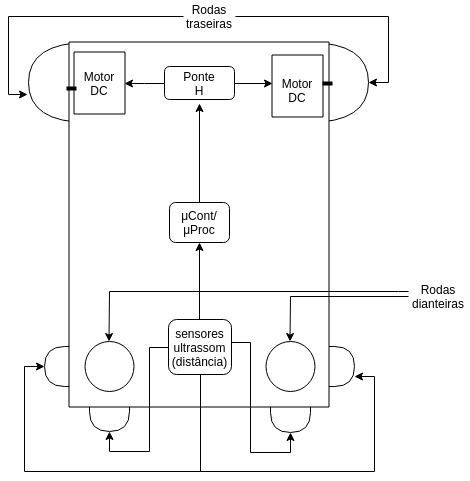

The diagram above was exported from draw.io. Its source (the exported page's mxGraphModel, read from the mxfile embedded in the PNG):
<mxGraphModel dx="882" dy="429" grid="1" gridSize="10" guides="1" tooltips="1" connect="1" arrows="1" fold="1" page="1" pageScale="1" pageWidth="850" pageHeight="1100" background="#ffffff" math="0" shadow="0">
  <root>
    <mxCell id="0" />
    <mxCell id="1" parent="0" />
    <mxCell id="2" value="" style="shape=delay;whiteSpace=wrap;html=1;" vertex="1" parent="1">
      <mxGeometry x="446" y="345" width="80" height="40" as="geometry" />
    </mxCell>
    <mxCell id="3" value="" style="shape=delay;whiteSpace=wrap;html=1;rotation=-180;" vertex="1" parent="1">
      <mxGeometry x="216" y="345" width="80" height="40" as="geometry" />
    </mxCell>
    <mxCell id="4" value="" style="shape=delay;whiteSpace=wrap;html=1;rotation=90;" vertex="1" parent="1">
      <mxGeometry x="422" y="371" width="80" height="40" as="geometry" />
    </mxCell>
    <mxCell id="5" value="" style="shape=delay;whiteSpace=wrap;html=1;rotation=90;" vertex="1" parent="1">
      <mxGeometry x="241" y="370" width="80" height="40" as="geometry" />
    </mxCell>
    <mxCell id="6" value="" style="shape=xor;whiteSpace=wrap;html=1;rotation=-180;" vertex="1" parent="1">
      <mxGeometry x="200" y="41" width="60" height="80" as="geometry" />
    </mxCell>
    <mxCell id="7" value="" style="shape=xor;whiteSpace=wrap;html=1;rotation=0;" vertex="1" parent="1">
      <mxGeometry x="480" y="41" width="60" height="80" as="geometry" />
    </mxCell>
    <mxCell id="8" value="" style="whiteSpace=wrap;html=1;rotation=90;" vertex="1" parent="1">
      <mxGeometry x="188" y="93" width="365" height="260" as="geometry" />
    </mxCell>
    <mxCell id="9" value="" style="ellipse;whiteSpace=wrap;html=1;" vertex="1" parent="1">
      <mxGeometry x="256" y="340" width="49" height="50" as="geometry" />
    </mxCell>
    <mxCell id="10" style="edgeStyle=orthogonalEdgeStyle;rounded=0;html=1;entryX=1;entryY=0.5;entryPerimeter=0;jettySize=auto;orthogonalLoop=1;" edge="1" source="12" target="7" parent="1">
      <mxGeometry x="407" y="15" as="geometry" />
    </mxCell>
    <mxCell id="11" style="edgeStyle=orthogonalEdgeStyle;rounded=0;html=1;entryX=1.017;entryY=0.35;entryPerimeter=0;jettySize=auto;orthogonalLoop=1;" edge="1" source="12" target="6" parent="1">
      <mxGeometry x="180" y="15" as="geometry" />
    </mxCell>
    <mxCell id="12" value="Rodas traseiras" style="text;html=1;strokeColor=none;fillColor=none;align=center;verticalAlign=middle;whiteSpace=wrap;" vertex="1" parent="1">
      <mxGeometry x="355" width="52" height="30" as="geometry" />
    </mxCell>
    <mxCell id="13" style="edgeStyle=orthogonalEdgeStyle;rounded=0;html=1;jettySize=auto;orthogonalLoop=1;" edge="1" source="15" target="16" parent="1">
      <mxGeometry x="461.5" y="295" as="geometry" />
    </mxCell>
    <mxCell id="14" style="edgeStyle=orthogonalEdgeStyle;rounded=0;html=1;jettySize=auto;orthogonalLoop=1;" edge="1" source="15" target="9" parent="1">
      <mxGeometry x="280.5" y="290" as="geometry">
        <Array as="points">
          <mxPoint x="570" y="290" />
          <mxPoint x="281" y="290" />
        </Array>
      </mxGeometry>
    </mxCell>
    <mxCell id="15" value="Rodas dianteiras" style="text;html=1;strokeColor=none;fillColor=none;align=center;verticalAlign=middle;whiteSpace=wrap;" vertex="1" parent="1">
      <mxGeometry x="580" y="280" width="60" height="29" as="geometry" />
    </mxCell>
    <mxCell id="16" value="" style="ellipse;whiteSpace=wrap;html=1;" vertex="1" parent="1">
      <mxGeometry x="437" y="340" width="49" height="50" as="geometry" />
    </mxCell>
    <mxCell id="17" value="" style="group" vertex="1" connectable="0" parent="1">
      <mxGeometry x="336" y="62" width="70" height="40" as="geometry" />
    </mxCell>
    <mxCell id="18" value="" style="rounded=1;whiteSpace=wrap;html=1;" vertex="1" parent="17">
      <mxGeometry y="3" width="70" height="33" as="geometry" />
    </mxCell>
    <mxCell id="19" value="Ponte H" style="text;html=1;strokeColor=none;fillColor=none;align=center;verticalAlign=middle;whiteSpace=wrap;direction=south;" vertex="1" parent="17">
      <mxGeometry x="25" width="20" height="40" as="geometry" />
    </mxCell>
    <mxCell id="20" value="" style="rounded=1;whiteSpace=wrap;html=1;" vertex="1" parent="1">
      <mxGeometry x="336" y="65" width="70" height="33" as="geometry" />
    </mxCell>
    <mxCell id="21" value="Ponte H" style="text;html=1;strokeColor=none;fillColor=none;align=center;verticalAlign=middle;whiteSpace=wrap;direction=south;" vertex="1" parent="1">
      <mxGeometry x="361" y="62" width="20" height="40" as="geometry" />
    </mxCell>
    <mxCell id="22" value="" style="group" vertex="1" connectable="0" parent="1">
      <mxGeometry x="240" y="56" width="62" height="51" as="geometry" />
    </mxCell>
    <mxCell id="23" value="" style="whiteSpace=wrap;html=1;rotation=90;" vertex="1" parent="22">
      <mxGeometry width="62" height="51" as="geometry" />
    </mxCell>
    <mxCell id="24" value="Motor DC" style="text;html=1;strokeColor=none;fillColor=none;align=center;verticalAlign=middle;whiteSpace=wrap;" vertex="1" parent="22">
      <mxGeometry x="6" y="11" width="50" height="30" as="geometry" />
    </mxCell>
    <mxCell id="25" value="" style="line;html=1;" vertex="1" parent="22">
      <mxGeometry x="-2" y="26" width="10" height="10" as="geometry" />
    </mxCell>
    <mxCell id="26" value="" style="whiteSpace=wrap;html=1;rotation=90;" vertex="1" parent="1">
      <mxGeometry x="240" y="56" width="62" height="51" as="geometry" />
    </mxCell>
    <mxCell id="27" value="Motor DC" style="text;html=1;strokeColor=none;fillColor=none;align=center;verticalAlign=middle;whiteSpace=wrap;" vertex="1" parent="1">
      <mxGeometry x="246" y="67" width="50" height="30" as="geometry" />
    </mxCell>
    <mxCell id="28" value="" style="line;html=1;" vertex="1" parent="1">
      <mxGeometry x="238" y="82" width="10" height="10" as="geometry" />
    </mxCell>
    <mxCell id="29" style="edgeStyle=orthogonalEdgeStyle;rounded=0;html=1;entryX=1;entryY=0.5;jettySize=auto;orthogonalLoop=1;" edge="1" source="20" target="27" parent="1">
      <mxGeometry x="296" y="82" as="geometry" />
    </mxCell>
    <mxCell id="30" value="" style="group" vertex="1" connectable="0" parent="1">
      <mxGeometry x="438" y="59" width="66" height="51" as="geometry" />
    </mxCell>
    <mxCell id="31" value="" style="group" vertex="1" connectable="0" parent="30">
      <mxGeometry width="66" height="51" as="geometry" />
    </mxCell>
    <mxCell id="32" value="" style="whiteSpace=wrap;html=1;rotation=90;" vertex="1" parent="31">
      <mxGeometry width="62" height="51" as="geometry" />
    </mxCell>
    <mxCell id="33" value="Motor DC" style="text;html=1;strokeColor=none;fillColor=none;align=center;verticalAlign=middle;whiteSpace=wrap;" vertex="1" parent="31">
      <mxGeometry x="6" y="15" width="50" height="30" as="geometry" />
    </mxCell>
    <mxCell id="34" value="" style="line;html=1;" vertex="1" parent="31">
      <mxGeometry x="56" y="18" width="10" height="10" as="geometry" />
    </mxCell>
    <mxCell id="35" value="" style="group" vertex="1" connectable="0" parent="1">
      <mxGeometry x="438" y="59" width="66" height="51" as="geometry" />
    </mxCell>
    <mxCell id="36" value="" style="whiteSpace=wrap;html=1;rotation=90;" vertex="1" parent="35">
      <mxGeometry width="62" height="51" as="geometry" />
    </mxCell>
    <mxCell id="37" value="Motor DC" style="text;html=1;strokeColor=none;fillColor=none;align=center;verticalAlign=middle;whiteSpace=wrap;" vertex="1" parent="35">
      <mxGeometry x="6" y="15" width="50" height="30" as="geometry" />
    </mxCell>
    <mxCell id="38" value="" style="line;html=1;" vertex="1" parent="35">
      <mxGeometry x="56" y="18" width="10" height="10" as="geometry" />
    </mxCell>
    <mxCell id="39" value="" style="whiteSpace=wrap;html=1;rotation=90;" vertex="1" parent="1">
      <mxGeometry x="438" y="59" width="62" height="51" as="geometry" />
    </mxCell>
    <mxCell id="40" value="Motor DC" style="text;html=1;strokeColor=none;fillColor=none;align=center;verticalAlign=middle;whiteSpace=wrap;" vertex="1" parent="1">
      <mxGeometry x="444" y="74" width="50" height="30" as="geometry" />
    </mxCell>
    <mxCell id="41" value="" style="line;html=1;" vertex="1" parent="1">
      <mxGeometry x="494" y="77" width="10" height="10" as="geometry" />
    </mxCell>
    <mxCell id="42" style="edgeStyle=orthogonalEdgeStyle;rounded=0;html=1;exitX=1;exitY=0.5;entryX=0;entryY=0.25;jettySize=auto;orthogonalLoop=1;" edge="1" source="20" target="40" parent="1">
      <mxGeometry x="406" y="82" as="geometry" />
    </mxCell>
    <mxCell id="43" value="" style="group" vertex="1" connectable="0" parent="1">
      <mxGeometry x="341" y="203" width="60" height="40" as="geometry" />
    </mxCell>
    <mxCell id="44" value="" style="rounded=1;whiteSpace=wrap;html=1;" vertex="1" parent="43">
      <mxGeometry y="-2" width="60" height="40" as="geometry" />
    </mxCell>
    <mxCell id="45" value="μCont/μProc" style="text;html=1;strokeColor=none;fillColor=none;align=center;verticalAlign=middle;whiteSpace=wrap;" vertex="1" parent="43">
      <mxGeometry x="10" y="8" width="40" height="20" as="geometry" />
    </mxCell>
    <mxCell id="46" value="" style="rounded=1;whiteSpace=wrap;html=1;" vertex="1" parent="1">
      <mxGeometry x="341" y="201" width="60" height="40" as="geometry" />
    </mxCell>
    <mxCell id="47" value="μCont/μProc" style="text;html=1;strokeColor=none;fillColor=none;align=center;verticalAlign=middle;whiteSpace=wrap;" vertex="1" parent="1">
      <mxGeometry x="351" y="211" width="40" height="20" as="geometry" />
    </mxCell>
    <mxCell id="48" value="" style="group" vertex="1" connectable="0" parent="1">
      <mxGeometry x="340" y="318" width="63" height="55" as="geometry" />
    </mxCell>
    <mxCell id="49" value="" style="rounded=1;whiteSpace=wrap;html=1;" vertex="1" parent="48">
      <mxGeometry width="63" height="55" as="geometry" />
    </mxCell>
    <mxCell id="50" value="sensores ultrassom (distância)" style="text;html=1;strokeColor=none;fillColor=none;align=center;verticalAlign=middle;whiteSpace=wrap;" vertex="1" parent="48">
      <mxGeometry y="18" width="63" height="20" as="geometry" />
    </mxCell>
    <mxCell id="51" value="" style="rounded=1;whiteSpace=wrap;html=1;" vertex="1" parent="1">
      <mxGeometry x="340" y="318" width="63" height="55" as="geometry" />
    </mxCell>
    <mxCell id="52" value="sensores ultrassom (distância)" style="text;html=1;strokeColor=none;fillColor=none;align=center;verticalAlign=middle;whiteSpace=wrap;" vertex="1" parent="1">
      <mxGeometry x="340" y="336" width="63" height="20" as="geometry" />
    </mxCell>
    <mxCell id="53" style="edgeStyle=orthogonalEdgeStyle;rounded=0;html=1;exitX=0;exitY=0.5;entryX=1;entryY=0.5;jettySize=auto;orthogonalLoop=1;" edge="1" source="52" target="5" parent="1">
      <mxGeometry x="281" y="346" as="geometry">
        <Array as="points">
          <mxPoint x="321" y="346" />
          <mxPoint x="321" y="450" />
          <mxPoint x="281" y="450" />
        </Array>
      </mxGeometry>
    </mxCell>
    <mxCell id="54" style="edgeStyle=orthogonalEdgeStyle;rounded=0;html=1;exitX=1;exitY=0.25;entryX=1;entryY=0.5;jettySize=auto;orthogonalLoop=1;" edge="1" source="52" target="4" parent="1">
      <mxGeometry x="403" y="341" as="geometry">
        <Array as="points">
          <mxPoint x="422" y="341" />
          <mxPoint x="422" y="451" />
          <mxPoint x="462" y="451" />
        </Array>
      </mxGeometry>
    </mxCell>
    <mxCell id="55" style="edgeStyle=orthogonalEdgeStyle;rounded=0;html=1;exitX=0.5;exitY=1;entryX=1;entryY=0.5;jettySize=auto;orthogonalLoop=1;" edge="1" source="51" target="3" parent="1">
      <mxGeometry x="196" y="365" as="geometry">
        <Array as="points">
          <mxPoint x="372" y="470" />
          <mxPoint x="196" y="470" />
          <mxPoint x="196" y="365" />
        </Array>
      </mxGeometry>
    </mxCell>
    <mxCell id="56" style="edgeStyle=orthogonalEdgeStyle;rounded=0;html=1;exitX=0.5;exitY=1;entryX=1;entryY=0.75;jettySize=auto;orthogonalLoop=1;" edge="1" source="51" target="2" parent="1">
      <mxGeometry x="372" y="373" as="geometry">
        <Array as="points">
          <mxPoint x="372" y="470" />
          <mxPoint x="546" y="470" />
          <mxPoint x="546" y="375" />
        </Array>
      </mxGeometry>
    </mxCell>
    <mxCell id="57" style="edgeStyle=orthogonalEdgeStyle;rounded=0;html=1;exitX=0.5;exitY=0;jettySize=auto;orthogonalLoop=1;entryX=0.5;entryY=1;" edge="1" source="51" target="46" parent="1">
      <mxGeometry x="371" y="241" as="geometry">
        <mxPoint x="580" y="220" as="targetPoint" />
        <Array as="points">
          <mxPoint x="371" y="318" />
        </Array>
      </mxGeometry>
    </mxCell>
    <mxCell id="58" style="edgeStyle=orthogonalEdgeStyle;rounded=0;html=1;exitX=0.5;exitY=0;entryX=1;entryY=0.5;jettySize=auto;orthogonalLoop=1;" edge="1" source="46" target="21" parent="1">
      <mxGeometry x="371" y="102" as="geometry" />
    </mxCell>
  </root>
</mxGraphModel>